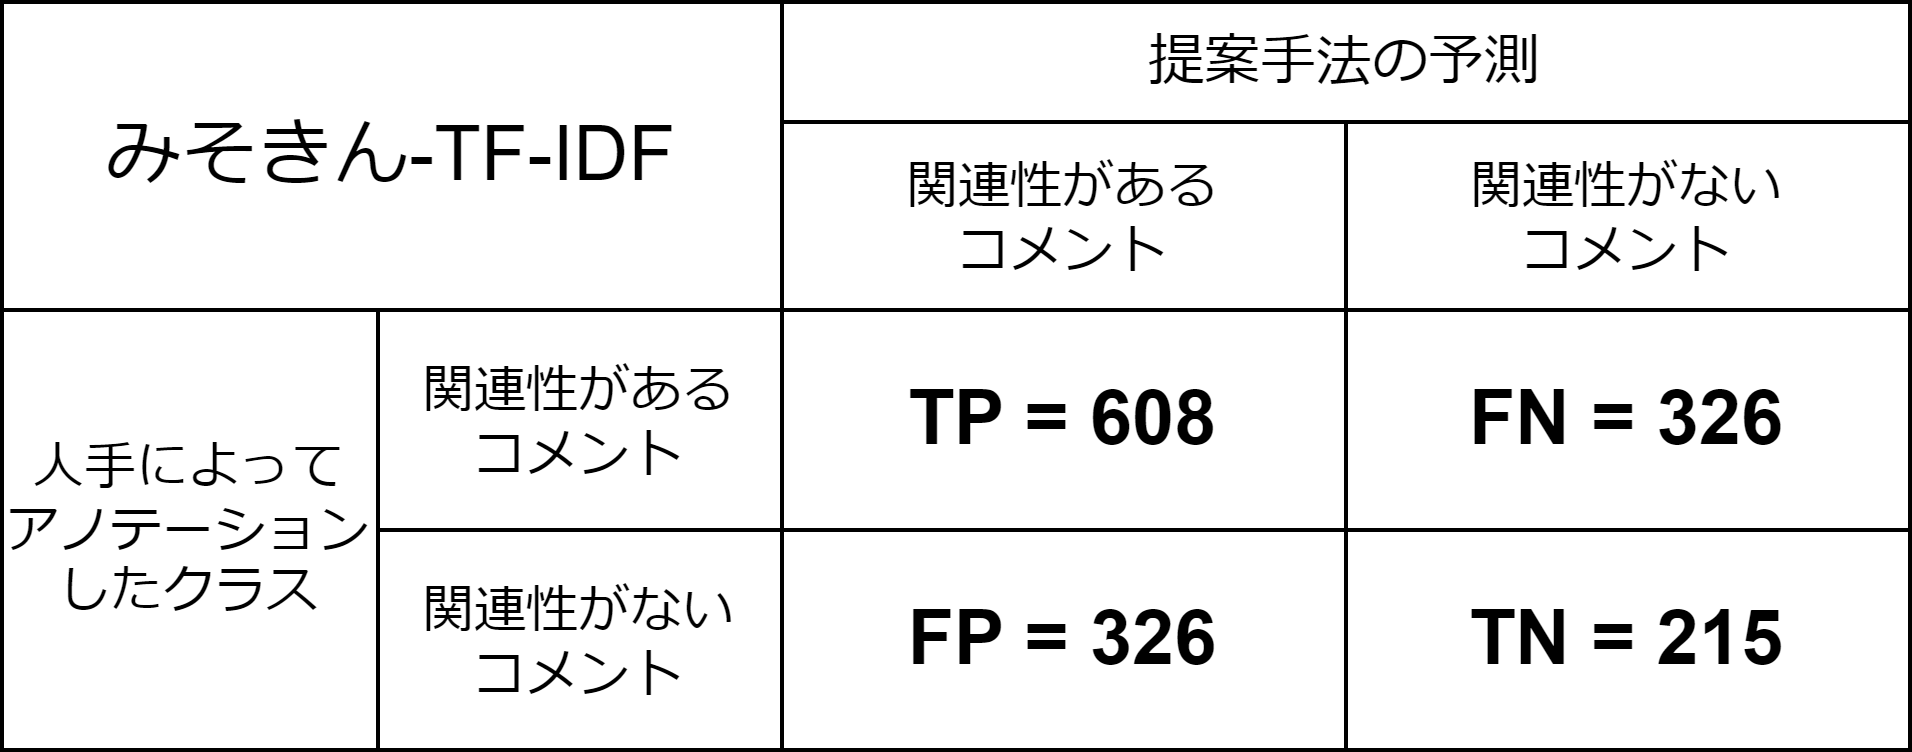

The diagram above was exported from draw.io. Its source (the exported page's mxGraphModel, read from the mxfile embedded in the PNG):
<mxGraphModel dx="652" dy="779" grid="1" gridSize="10" guides="1" tooltips="1" connect="1" arrows="1" fold="1" page="1" pageScale="1" pageWidth="827" pageHeight="1169" math="0" shadow="0">
  <root>
    <mxCell id="0" />
    <mxCell id="1" parent="0" />
    <mxCell id="2" value="" style="shape=table;startSize=0;container=1;collapsible=0;childLayout=tableLayout;" vertex="1" parent="1">
      <mxGeometry x="250" y="170" width="477" height="187" as="geometry" />
    </mxCell>
    <mxCell id="3" value="" style="shape=tableRow;horizontal=0;startSize=0;swimlaneHead=0;swimlaneBody=0;top=0;left=0;bottom=0;right=0;collapsible=0;dropTarget=0;fillColor=none;points=[[0,0.5],[1,0.5]];portConstraint=eastwest;" vertex="1" parent="2">
      <mxGeometry width="477" height="30" as="geometry" />
    </mxCell>
    <mxCell id="4" value="みそきん-TF-IDF" style="shape=partialRectangle;html=1;whiteSpace=wrap;connectable=0;overflow=hidden;fillColor=none;top=0;left=0;bottom=0;right=0;pointerEvents=1;colspan=2;rowspan=2;fontSize=19;" vertex="1" parent="3">
      <mxGeometry width="195" height="77" as="geometry">
        <mxRectangle width="94" height="30" as="alternateBounds" />
      </mxGeometry>
    </mxCell>
    <mxCell id="6" value="&lt;font style=&quot;font-size: 14px;&quot;&gt;提案手法の予測&lt;/font&gt;" style="shape=partialRectangle;html=1;whiteSpace=wrap;connectable=0;overflow=hidden;fillColor=none;top=0;left=0;bottom=0;right=0;pointerEvents=1;colspan=2;fontSize=13;" vertex="1" parent="3">
      <mxGeometry x="195" width="282" height="30" as="geometry">
        <mxRectangle width="141" height="30" as="alternateBounds" />
      </mxGeometry>
    </mxCell>
    <mxCell id="8" value="" style="shape=tableRow;horizontal=0;startSize=0;swimlaneHead=0;swimlaneBody=0;top=0;left=0;bottom=0;right=0;collapsible=0;dropTarget=0;fillColor=none;points=[[0,0.5],[1,0.5]];portConstraint=eastwest;" vertex="1" parent="2">
      <mxGeometry y="30" width="477" height="47" as="geometry" />
    </mxCell>
    <mxCell id="11" value="&lt;font style=&quot;font-size: 13px;&quot;&gt;関連性がある&lt;br style=&quot;font-size: 13px;&quot;&gt;コメント&lt;/font&gt;" style="shape=partialRectangle;html=1;whiteSpace=wrap;connectable=0;overflow=hidden;fillColor=none;top=0;left=0;bottom=0;right=0;pointerEvents=1;fontSize=13;" vertex="1" parent="8">
      <mxGeometry x="195" width="141" height="47" as="geometry">
        <mxRectangle width="141" height="47" as="alternateBounds" />
      </mxGeometry>
    </mxCell>
    <mxCell id="12" value="関連性がない&lt;br style=&quot;font-size: 13px;&quot;&gt;コメント" style="shape=partialRectangle;html=1;whiteSpace=wrap;connectable=0;overflow=hidden;fillColor=none;top=0;left=0;bottom=0;right=0;pointerEvents=1;fontSize=13;" vertex="1" parent="8">
      <mxGeometry x="336" width="141" height="47" as="geometry">
        <mxRectangle width="141" height="47" as="alternateBounds" />
      </mxGeometry>
    </mxCell>
    <mxCell id="13" value="" style="shape=tableRow;horizontal=0;startSize=0;swimlaneHead=0;swimlaneBody=0;top=0;left=0;bottom=0;right=0;collapsible=0;dropTarget=0;fillColor=none;points=[[0,0.5],[1,0.5]];portConstraint=eastwest;" vertex="1" parent="2">
      <mxGeometry y="77" width="477" height="55" as="geometry" />
    </mxCell>
    <mxCell id="14" value="人手によって&lt;br&gt;アノテーションしたクラス" style="shape=partialRectangle;html=1;whiteSpace=wrap;connectable=0;overflow=hidden;fillColor=none;top=0;left=0;bottom=0;right=0;pointerEvents=1;rowspan=2;fontSize=13;" vertex="1" parent="13">
      <mxGeometry width="94" height="110" as="geometry">
        <mxRectangle width="94" height="55" as="alternateBounds" />
      </mxGeometry>
    </mxCell>
    <mxCell id="15" value="関連性がある&lt;br&gt;コメント" style="shape=partialRectangle;html=1;whiteSpace=wrap;connectable=0;overflow=hidden;fillColor=none;top=0;left=0;bottom=0;right=0;pointerEvents=1;fontSize=13;" vertex="1" parent="13">
      <mxGeometry x="94" width="101" height="55" as="geometry">
        <mxRectangle width="101" height="55" as="alternateBounds" />
      </mxGeometry>
    </mxCell>
    <mxCell id="16" value="&lt;b style=&quot;font-size: 19px;&quot;&gt;TP = 608&lt;/b&gt;" style="shape=partialRectangle;html=1;whiteSpace=wrap;connectable=0;overflow=hidden;fillColor=none;top=0;left=0;bottom=0;right=0;pointerEvents=1;fontSize=19;" vertex="1" parent="13">
      <mxGeometry x="195" width="141" height="55" as="geometry">
        <mxRectangle width="141" height="55" as="alternateBounds" />
      </mxGeometry>
    </mxCell>
    <mxCell id="17" value="&lt;b style=&quot;font-size: 19px;&quot;&gt;FN = 326&lt;/b&gt;" style="shape=partialRectangle;html=1;whiteSpace=wrap;connectable=0;overflow=hidden;fillColor=none;top=0;left=0;bottom=0;right=0;pointerEvents=1;fontSize=19;" vertex="1" parent="13">
      <mxGeometry x="336" width="141" height="55" as="geometry">
        <mxRectangle width="141" height="55" as="alternateBounds" />
      </mxGeometry>
    </mxCell>
    <mxCell id="18" value="" style="shape=tableRow;horizontal=0;startSize=0;swimlaneHead=0;swimlaneBody=0;top=0;left=0;bottom=0;right=0;collapsible=0;dropTarget=0;fillColor=none;points=[[0,0.5],[1,0.5]];portConstraint=eastwest;" vertex="1" parent="2">
      <mxGeometry y="132" width="477" height="55" as="geometry" />
    </mxCell>
    <mxCell id="20" value="関連性がない&lt;br&gt;コメント" style="shape=partialRectangle;html=1;whiteSpace=wrap;connectable=0;overflow=hidden;fillColor=none;top=0;left=0;bottom=0;right=0;pointerEvents=1;fontSize=13;" vertex="1" parent="18">
      <mxGeometry x="94" width="101" height="55" as="geometry">
        <mxRectangle width="101" height="55" as="alternateBounds" />
      </mxGeometry>
    </mxCell>
    <mxCell id="21" value="&lt;b style=&quot;font-size: 19px;&quot;&gt;FP = 326&lt;/b&gt;" style="shape=partialRectangle;html=1;whiteSpace=wrap;connectable=0;overflow=hidden;fillColor=none;top=0;left=0;bottom=0;right=0;pointerEvents=1;fontSize=19;" vertex="1" parent="18">
      <mxGeometry x="195" width="141" height="55" as="geometry">
        <mxRectangle width="141" height="55" as="alternateBounds" />
      </mxGeometry>
    </mxCell>
    <mxCell id="22" value="&lt;b style=&quot;font-size: 19px;&quot;&gt;TN = 215&lt;/b&gt;" style="shape=partialRectangle;html=1;whiteSpace=wrap;connectable=0;overflow=hidden;fillColor=none;top=0;left=0;bottom=0;right=0;pointerEvents=1;fontSize=19;" vertex="1" parent="18">
      <mxGeometry x="336" width="141" height="55" as="geometry">
        <mxRectangle width="141" height="55" as="alternateBounds" />
      </mxGeometry>
    </mxCell>
  </root>
</mxGraphModel>